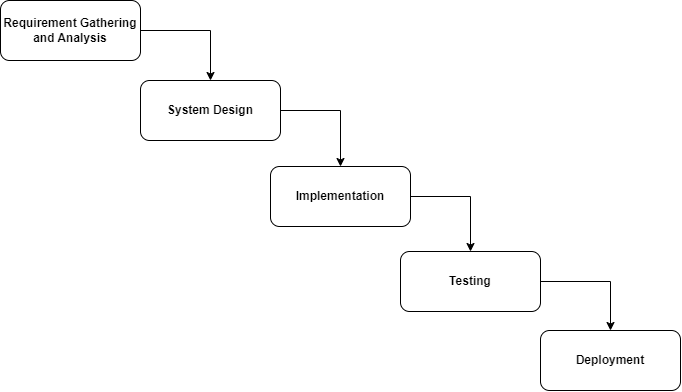

The diagram above was exported from draw.io. Its source (the exported page's mxGraphModel, read from the mxfile embedded in the PNG):
<mxGraphModel dx="1363" dy="846" grid="1" gridSize="10" guides="1" tooltips="1" connect="1" arrows="1" fold="1" page="1" pageScale="1" pageWidth="850" pageHeight="1100" math="0" shadow="0">
  <root>
    <mxCell id="0" />
    <mxCell id="1" parent="0" />
    <mxCell id="Iu2vkRX1nk6toYpp7r1S-12" style="edgeStyle=orthogonalEdgeStyle;rounded=0;orthogonalLoop=1;jettySize=auto;html=1;exitX=1;exitY=0.5;exitDx=0;exitDy=0;entryX=0.5;entryY=0;entryDx=0;entryDy=0;" edge="1" parent="1" source="Iu2vkRX1nk6toYpp7r1S-5" target="Iu2vkRX1nk6toYpp7r1S-6">
      <mxGeometry relative="1" as="geometry" />
    </mxCell>
    <mxCell id="Iu2vkRX1nk6toYpp7r1S-5" value="&lt;b&gt;Requirement Gathering&lt;/b&gt;&lt;div&gt;&lt;b&gt;and Analysis&lt;/b&gt;&lt;/div&gt;" style="rounded=1;whiteSpace=wrap;html=1;" vertex="1" parent="1">
      <mxGeometry x="50" y="90" width="140" height="60" as="geometry" />
    </mxCell>
    <mxCell id="Iu2vkRX1nk6toYpp7r1S-13" style="edgeStyle=orthogonalEdgeStyle;rounded=0;orthogonalLoop=1;jettySize=auto;html=1;exitX=1;exitY=0.5;exitDx=0;exitDy=0;entryX=0.5;entryY=0;entryDx=0;entryDy=0;" edge="1" parent="1" source="Iu2vkRX1nk6toYpp7r1S-6" target="Iu2vkRX1nk6toYpp7r1S-7">
      <mxGeometry relative="1" as="geometry" />
    </mxCell>
    <mxCell id="Iu2vkRX1nk6toYpp7r1S-6" value="&lt;b&gt;System Design&lt;/b&gt;" style="rounded=1;whiteSpace=wrap;html=1;" vertex="1" parent="1">
      <mxGeometry x="190" y="170" width="140" height="60" as="geometry" />
    </mxCell>
    <mxCell id="Iu2vkRX1nk6toYpp7r1S-14" style="edgeStyle=orthogonalEdgeStyle;rounded=0;orthogonalLoop=1;jettySize=auto;html=1;exitX=1;exitY=0.5;exitDx=0;exitDy=0;entryX=0.5;entryY=0;entryDx=0;entryDy=0;" edge="1" parent="1" source="Iu2vkRX1nk6toYpp7r1S-7" target="Iu2vkRX1nk6toYpp7r1S-8">
      <mxGeometry relative="1" as="geometry" />
    </mxCell>
    <mxCell id="Iu2vkRX1nk6toYpp7r1S-7" value="&lt;b&gt;Implementation&lt;/b&gt;" style="rounded=1;whiteSpace=wrap;html=1;" vertex="1" parent="1">
      <mxGeometry x="320" y="256" width="140" height="60" as="geometry" />
    </mxCell>
    <mxCell id="Iu2vkRX1nk6toYpp7r1S-15" style="edgeStyle=orthogonalEdgeStyle;rounded=0;orthogonalLoop=1;jettySize=auto;html=1;exitX=1;exitY=0.5;exitDx=0;exitDy=0;entryX=0.5;entryY=0;entryDx=0;entryDy=0;" edge="1" parent="1" source="Iu2vkRX1nk6toYpp7r1S-8" target="Iu2vkRX1nk6toYpp7r1S-9">
      <mxGeometry relative="1" as="geometry" />
    </mxCell>
    <mxCell id="Iu2vkRX1nk6toYpp7r1S-8" value="&lt;b&gt;Testing&lt;/b&gt;" style="rounded=1;whiteSpace=wrap;html=1;" vertex="1" parent="1">
      <mxGeometry x="450" y="341" width="140" height="60" as="geometry" />
    </mxCell>
    <mxCell id="Iu2vkRX1nk6toYpp7r1S-9" value="&lt;b&gt;Deployment&lt;/b&gt;" style="rounded=1;whiteSpace=wrap;html=1;" vertex="1" parent="1">
      <mxGeometry x="590" y="420" width="140" height="60" as="geometry" />
    </mxCell>
  </root>
</mxGraphModel>